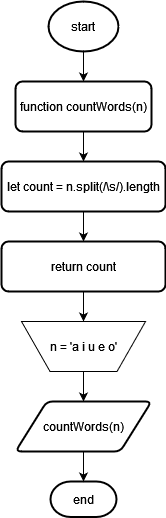

The diagram above was exported from draw.io. Its source (the exported page's mxGraphModel, read from the mxfile embedded in the PNG):
<mxGraphModel dx="1050" dy="482" grid="1" gridSize="10" guides="1" tooltips="1" connect="1" arrows="1" fold="1" page="1" pageScale="1" pageWidth="827" pageHeight="1169" math="0" shadow="0">
  <root>
    <mxCell id="0" />
    <mxCell id="1" parent="0" />
    <mxCell id="_KXU7iHV0rwURxTWUK0o-9" style="edgeStyle=orthogonalEdgeStyle;rounded=0;orthogonalLoop=1;jettySize=auto;html=1;exitX=0.5;exitY=1;exitDx=0;exitDy=0;exitPerimeter=0;entryX=0.5;entryY=0;entryDx=0;entryDy=0;" edge="1" parent="1" source="_KXU7iHV0rwURxTWUK0o-1" target="_KXU7iHV0rwURxTWUK0o-2">
      <mxGeometry relative="1" as="geometry" />
    </mxCell>
    <mxCell id="_KXU7iHV0rwURxTWUK0o-1" value="start" style="strokeWidth=2;html=1;shape=mxgraph.flowchart.start_1;whiteSpace=wrap;" vertex="1" parent="1">
      <mxGeometry x="379" y="40" width="70" height="50" as="geometry" />
    </mxCell>
    <mxCell id="_KXU7iHV0rwURxTWUK0o-10" style="edgeStyle=orthogonalEdgeStyle;rounded=0;orthogonalLoop=1;jettySize=auto;html=1;exitX=0.5;exitY=1;exitDx=0;exitDy=0;entryX=0.5;entryY=0;entryDx=0;entryDy=0;" edge="1" parent="1" source="_KXU7iHV0rwURxTWUK0o-2" target="_KXU7iHV0rwURxTWUK0o-3">
      <mxGeometry relative="1" as="geometry" />
    </mxCell>
    <mxCell id="_KXU7iHV0rwURxTWUK0o-2" value="function countWords(n)" style="rounded=1;whiteSpace=wrap;html=1;absoluteArcSize=1;arcSize=14;strokeWidth=2;" vertex="1" parent="1">
      <mxGeometry x="346" y="120" width="136" height="50" as="geometry" />
    </mxCell>
    <mxCell id="_KXU7iHV0rwURxTWUK0o-11" style="edgeStyle=orthogonalEdgeStyle;rounded=0;orthogonalLoop=1;jettySize=auto;html=1;exitX=0.5;exitY=1;exitDx=0;exitDy=0;entryX=0.5;entryY=0;entryDx=0;entryDy=0;" edge="1" parent="1" source="_KXU7iHV0rwURxTWUK0o-3" target="_KXU7iHV0rwURxTWUK0o-4">
      <mxGeometry relative="1" as="geometry" />
    </mxCell>
    <mxCell id="_KXU7iHV0rwURxTWUK0o-3" value="let count = n.split(/\s/).length" style="rounded=1;whiteSpace=wrap;html=1;absoluteArcSize=1;arcSize=14;strokeWidth=2;" vertex="1" parent="1">
      <mxGeometry x="332" y="200" width="164" height="50" as="geometry" />
    </mxCell>
    <mxCell id="_KXU7iHV0rwURxTWUK0o-12" style="edgeStyle=orthogonalEdgeStyle;rounded=0;orthogonalLoop=1;jettySize=auto;html=1;exitX=0.5;exitY=1;exitDx=0;exitDy=0;entryX=0.5;entryY=0;entryDx=0;entryDy=0;" edge="1" parent="1" source="_KXU7iHV0rwURxTWUK0o-4" target="_KXU7iHV0rwURxTWUK0o-5">
      <mxGeometry relative="1" as="geometry" />
    </mxCell>
    <mxCell id="_KXU7iHV0rwURxTWUK0o-4" value="return count" style="rounded=1;whiteSpace=wrap;html=1;absoluteArcSize=1;arcSize=14;strokeWidth=2;" vertex="1" parent="1">
      <mxGeometry x="332" y="280" width="164" height="50" as="geometry" />
    </mxCell>
    <mxCell id="_KXU7iHV0rwURxTWUK0o-13" style="edgeStyle=orthogonalEdgeStyle;rounded=0;orthogonalLoop=1;jettySize=auto;html=1;exitX=0.5;exitY=1;exitDx=0;exitDy=0;entryX=0.5;entryY=0;entryDx=0;entryDy=0;" edge="1" parent="1" source="_KXU7iHV0rwURxTWUK0o-5" target="_KXU7iHV0rwURxTWUK0o-6">
      <mxGeometry relative="1" as="geometry" />
    </mxCell>
    <mxCell id="_KXU7iHV0rwURxTWUK0o-5" value="n = 'a i u e o'" style="verticalLabelPosition=middle;verticalAlign=middle;html=1;shape=trapezoid;perimeter=trapezoidPerimeter;whiteSpace=wrap;size=0.23;arcSize=10;flipV=1;labelPosition=center;align=center;" vertex="1" parent="1">
      <mxGeometry x="352" y="360" width="124" height="50" as="geometry" />
    </mxCell>
    <mxCell id="_KXU7iHV0rwURxTWUK0o-6" value="countWords(n)" style="shape=parallelogram;html=1;strokeWidth=2;perimeter=parallelogramPerimeter;whiteSpace=wrap;rounded=1;arcSize=12;size=0.23;" vertex="1" parent="1">
      <mxGeometry x="346" y="440" width="136" height="50" as="geometry" />
    </mxCell>
    <mxCell id="_KXU7iHV0rwURxTWUK0o-8" value="end" style="strokeWidth=2;html=1;shape=mxgraph.flowchart.terminator;whiteSpace=wrap;" vertex="1" parent="1">
      <mxGeometry x="381" y="520" width="66" height="35.5" as="geometry" />
    </mxCell>
    <mxCell id="_KXU7iHV0rwURxTWUK0o-14" style="edgeStyle=orthogonalEdgeStyle;rounded=0;orthogonalLoop=1;jettySize=auto;html=1;exitX=0.5;exitY=1;exitDx=0;exitDy=0;entryX=0.5;entryY=0;entryDx=0;entryDy=0;entryPerimeter=0;" edge="1" parent="1" source="_KXU7iHV0rwURxTWUK0o-6" target="_KXU7iHV0rwURxTWUK0o-8">
      <mxGeometry relative="1" as="geometry" />
    </mxCell>
  </root>
</mxGraphModel>